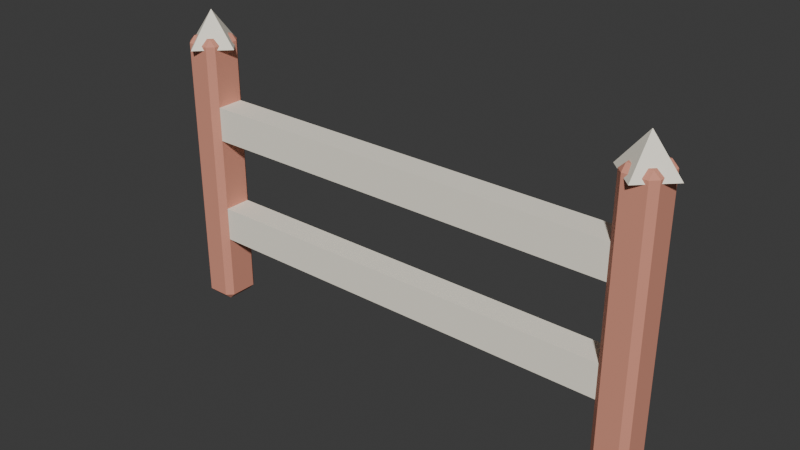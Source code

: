 # Source: fence.blend  (saved by Blender 5.2.44; exported with 4.5.12 LTS)
import bpy
from mathutils import Matrix  # noqa: F401  (used for matrix-valued properties, if any)

bpy.ops.wm.read_factory_settings(use_empty=True)
scene = bpy.context.scene
scene.name = 'Scene'

# ---- collections
col_collection = bpy.data.collections.new('Collection'); scene.collection.children.link(col_collection)

# ---- materials (node trees are filled in below, after node groups)
mat_paint = bpy.data.materials.new('Paint')
mat_paint.diffuse_color = (0.7255, 0.302, 0.2118, 1.0)
mat_cream = bpy.data.materials.new('Cream')
mat_cream.diffuse_color = (1.0, 0.9451, 0.8078, 1.0)

# ---- material node trees
mat_paint.use_nodes = True; mat_paint.node_tree.nodes.clear()
_N = mat_paint.node_tree.nodes; _L = mat_paint.node_tree.links
n0 = _N.new('ShaderNodeBsdfPrincipled'); n0.name = 'BSDF - Pré-fundamentado'; n0.location = (-200, 100)
n0.inputs[0].default_value = (0.7255, 0.302, 0.2118, 1.0)
n0.inputs[2].default_value = 0.85
n0.inputs[10].default_value = 0.005
n1 = _N.new('ShaderNodeOutputMaterial'); n1.name = 'Saída de material'; n1.location = (200, 100)
_L.new(n0.outputs[0], n1.inputs[0])
n1.is_active_output = True
mat_cream.use_nodes = True; mat_cream.node_tree.nodes.clear()
_N = mat_cream.node_tree.nodes; _L = mat_cream.node_tree.links
n0 = _N.new('ShaderNodeBsdfPrincipled'); n0.name = 'BSDF - Pré-fundamentado'; n0.location = (-200, 100)
n0.inputs[0].default_value = (1.0, 0.9451, 0.8078, 1.0)
n0.inputs[2].default_value = 0.85
n0.inputs[10].default_value = 0.005
n1 = _N.new('ShaderNodeOutputMaterial'); n1.name = 'Saída de material'; n1.location = (200, 100)
_L.new(n0.outputs[0], n1.inputs[0])
n1.is_active_output = True

# ---- world
world_world = bpy.data.worlds.new('World'); scene.world = world_world
world_world.use_nodes = True; world_world.node_tree.nodes.clear()
_N = world_world.node_tree.nodes; _L = world_world.node_tree.links
n0 = _N.new('ShaderNodeOutputWorld'); n0.name = 'World Output'; n0.location = (200, 100)
n1 = _N.new('ShaderNodeBackground'); n1.name = 'Background'; n1.location = (-200, 100)
n1.inputs[0].default_value = (0.05088, 0.05088, 0.05088, 1.0)
_L.new(n1.outputs[0], n0.inputs[0])
n0.is_active_output = True
world_world.color = (0.05088, 0.05088, 0.05088)
world_world.sun_shadow_jitter_overblur = 0.0

# ---- meshes
me_cubo_052 = bpy.data.meshes.new('Cubo.052')
me_cubo_052.from_pydata([(-0.985, -0.055, 0.0), (-0.985, -0.08, 0.025), (-1.01, -0.055, 0.025), (-0.985, -0.08, 1.115), (-0.985, -0.055, 1.14), (-1.01, -0.055, 1.115), (-0.985, 0.055, 0.0), (-1.01, 0.055, 0.025), (-0.985, 0.08, 0.025), (-0.985, 0.055, 1.14), (-0.985, 0.08, 1.115), (-1.01, 0.055, 1.115), (-0.895, -0.055, 0.0), (-0.87, -0.055, 0.025), (-0.895, -0.08, 0.025), (-0.895, -0.055, 1.14), (-0.895, -0.08, 1.115), (-0.87, -0.055, 1.115), (-0.895, 0.055, 0.0), (-0.895, 0.08, 0.025), (-0.87, 0.055, 0.025), (-0.895, 0.055, 1.14), (-0.87, 0.055, 1.115), (-0.895, 0.08, 1.115), (-0.94, 0.115, 1.1), (-0.825, 0.0, 1.1), (-0.94, -0.115, 1.1), (-1.055, 0.0, 1.1), (-0.94, 0.0, 1.24), (0.895, -0.055, 0.0), (0.895, -0.08, 0.025), (0.87, -0.055, 0.025), (0.895, -0.08, 1.115), (0.895, -0.055, 1.14), (0.87, -0.055, 1.115), (0.895, 0.055, 0.0), (0.87, 0.055, 0.025), (0.895, 0.08, 0.025), (0.895, 0.055, 1.14), (0.895, 0.08, 1.115), (0.87, 0.055, 1.115), (0.985, -0.055, 0.0), (1.01, -0.055, 0.025), (0.985, -0.08, 0.025), (0.985, -0.055, 1.14), (0.985, -0.08, 1.115), (1.01, -0.055, 1.115), (0.985, 0.055, 0.0), (0.985, 0.08, 0.025), (1.01, 0.055, 0.025), (0.985, 0.055, 1.14), (1.01, 0.055, 1.115), (0.985, 0.08, 1.115), (0.94, 0.115, 1.1), (1.055, 0.0, 1.1), (0.94, -0.115, 1.1), (0.825, 0.0, 1.1), (0.94, 0.0, 1.24), (-0.975, -0.055, 0.29), (-0.975, -0.055, 0.43), (-0.975, 0.055, 0.29), (-0.975, 0.055, 0.43), (0.975, -0.055, 0.29), (0.975, -0.055, 0.43), (0.975, 0.055, 0.29), (0.975, 0.055, 0.43), (-0.975, -0.055, 0.73), (-0.975, -0.055, 0.87), (-0.975, 0.055, 0.73), (-0.975, 0.055, 0.87), (0.975, -0.055, 0.73), (0.975, -0.055, 0.87), (0.975, 0.055, 0.73), (0.975, 0.055, 0.87)], [], [(0, 1, 2), (3, 4, 5), (6, 7, 8), (9, 10, 11), (12, 13, 14), (15, 16, 17), (18, 19, 20), (21, 22, 23), (6, 0, 2, 7), (1, 3, 5, 2), (4, 9, 11, 5), (10, 8, 7, 11), (18, 6, 8, 19), (9, 21, 23, 10), (22, 20, 19, 23), (12, 18, 20, 13), (21, 15, 17, 22), (16, 14, 13, 17), (0, 12, 14, 1), (15, 4, 3, 16), (6, 18, 12, 0), (2, 5, 11, 7), (14, 16, 3, 1), (21, 9, 4, 15), (8, 10, 23, 19), (20, 22, 17, 13), (24, 28, 25), (25, 28, 26), (24, 25, 26, 27), (26, 28, 27), (27, 28, 24), (29, 30, 31), (32, 33, 34), (35, 36, 37), (38, 39, 40), (41, 42, 43), (44, 45, 46), (47, 48, 49), (50, 51, 52), (35, 29, 31, 36), (30, 32, 34, 31), (33, 38, 40, 34), (39, 37, 36, 40), (47, 35, 37, 48), (38, 50, 52, 39), (51, 49, 48, 52), (41, 47, 49, 42), (50, 44, 46, 51), (45, 43, 42, 46), (29, 41, 43, 30), (44, 33, 32, 45), (35, 47, 41, 29), (31, 34, 40, 36), (43, 45, 32, 30), (50, 38, 33, 44), (37, 39, 52, 48), (49, 51, 46, 42), (53, 57, 54), (54, 57, 55), (53, 54, 55, 56), (55, 57, 56), (56, 57, 53), (58, 59, 61, 60), (60, 61, 65, 64), (64, 65, 63, 62), (62, 63, 59, 58), (60, 64, 62, 58), (65, 61, 59, 63), (66, 67, 69, 68), (68, 69, 73, 72), (72, 73, 71, 70), (70, 71, 67, 66), (68, 72, 70, 66), (73, 69, 67, 71)])
me_cubo_052.polygons.foreach_set('material_index', [0, 0, 0, 0, 0, 0, 0, 0, 0, 0, 0, 0, 0, 0, 0, 0, 0, 0, 0, 0, 0, 0, 0, 0, 0, 0, 1, 1, 1, 1, 1, 0, 0, 0, 0, 0, 0, 0, 0, 0, 0, 0, 0, 0, 0, 0, 0, 0, 0, 0, 0, 0, 0, 0, 0, 0, 0, 1, 1, 1, 1, 1, 1, 1, 1, 1, 1, 1, 1, 1, 1, 1, 1, 1])
_uv = me_cubo_052.uv_layers.new(name='Mapa UV')
_uv.uv.foreach_set('vector', [0.1696, 0.7109, 0.1696, 0.75, 0.125, 0.7109, 0.6195, 0.0, 0.625, 0.03906, 0.6195, 0.03906, 0.1696, 0.5391, 0.125, 0.5391, 0.1696, 0.5, 0.625, 0.2388, 0.6195, 0.2835, 0.6195, 0.2109, 0.3304, 0.7109, 0.3791, 0.7109, 0.3554, 0.7723, 0.6473, 0.7528, 0.6195, 0.7946, 0.6195, 0.7207, 0.3304, 0.5391, 0.3554, 0.4777, 0.3791, 0.5391, 0.6473, 0.4972, 0.6195, 0.5293, 0.6195, 0.4554, 0.1696, 0.5391, 0.1696, 0.7109, 0.125, 0.7109, 0.125, 0.5391, 0.3805, 0.0, 0.6195, 0.0, 0.6195, 0.03906, 0.3805, 0.03906, 0.625, 0.03906, 0.625, 0.2388, 0.6195, 0.2109, 0.6195, 0.03906, 0.6195, 0.2835, 0.3805, 0.2946, 0.3805, 0.2109, 0.6195, 0.2109, 0.3304, 0.5391, 0.1696, 0.5391, 0.1696, 0.5, 0.3554, 0.4777, 0.625, 0.2388, 0.6473, 0.4972, 0.6195, 0.4554, 0.6195, 0.2835, 0.6195, 0.5293, 0.3791, 0.5391, 0.3554, 0.4777, 0.6195, 0.4554, 0.3304, 0.7109, 0.3304, 0.5391, 0.3791, 0.5391, 0.3791, 0.7109, 0.6473, 0.4972, 0.6473, 0.7528, 0.6195, 0.7207, 0.6195, 0.5293, 0.6195, 0.7946, 0.3554, 0.7723, 0.3791, 0.7109, 0.6195, 0.7207, 0.1696, 0.7109, 0.3304, 0.7109, 0.3554, 0.7723, 0.1696, 0.75, 0.6473, 0.7528, 0.625, 0.9554, 0.6195, 0.9554, 0.6195, 0.7946, 0.1696, 0.5391, 0.3304, 0.5391, 0.3304, 0.7109, 0.1696, 0.7109, 0.3805, 0.03906, 0.6195, 0.03906, 0.6195, 0.2109, 0.3805, 0.2109, 0.3554, 0.7723, 0.6195, 0.7946, 0.6195, 0.9554, 0.3805, 0.9554, 0.6473, 0.4972, 0.8304, 0.5391, 0.8304, 0.7109, 0.6473, 0.7528, 0.3805, 0.2946, 0.6195, 0.2835, 0.6195, 0.4554, 0.3554, 0.4777, 0.3791, 0.5391, 0.6195, 0.5293, 0.6195, 0.7207, 0.3791, 0.7109, 0.25, 0.49, 0.25, 0.25, 0.49, 0.25, 0.49, 0.25, 0.25, 0.25, 0.25, 0.01, 0.75, 0.49, 0.99, 0.25, 0.75, 0.01, 0.51, 0.25, 0.25, 0.01, 0.25, 0.25, 0.01, 0.25, 0.01, 0.25, 0.25, 0.25, 0.25, 0.49, 0.1696, 0.7109, 0.1696, 0.75, 0.125, 0.7109, 0.6195, 0.0, 0.625, 0.03906, 0.6195, 0.03906, 0.1696, 0.5391, 0.125, 0.5391, 0.1696, 0.5, 0.625, 0.2388, 0.6195, 0.2835, 0.6195, 0.2109, 0.3304, 0.7109, 0.3791, 0.7109, 0.3554, 0.7723, 0.6473, 0.7528, 0.6195, 0.7946, 0.6195, 0.7207, 0.3304, 0.5391, 0.3554, 0.4777, 0.3791, 0.5391, 0.6473, 0.4972, 0.6195, 0.5293, 0.6195, 0.4554, 0.1696, 0.5391, 0.1696, 0.7109, 0.125, 0.7109, 0.125, 0.5391, 0.3805, 0.0, 0.6195, 0.0, 0.6195, 0.03906, 0.3805, 0.03906, 0.625, 0.03906, 0.625, 0.2388, 0.6195, 0.2109, 0.6195, 0.03906, 0.6195, 0.2835, 0.3805, 0.2946, 0.3805, 0.2109, 0.6195, 0.2109, 0.3304, 0.5391, 0.1696, 0.5391, 0.1696, 0.5, 0.3554, 0.4777, 0.625, 0.2388, 0.6473, 0.4972, 0.6195, 0.4554, 0.6195, 0.2835, 0.6195, 0.5293, 0.3791, 0.5391, 0.3554, 0.4777, 0.6195, 0.4554, 0.3304, 0.7109, 0.3304, 0.5391, 0.3791, 0.5391, 0.3791, 0.7109, 0.6473, 0.4972, 0.6473, 0.7528, 0.6195, 0.7207, 0.6195, 0.5293, 0.6195, 0.7946, 0.3554, 0.7723, 0.3791, 0.7109, 0.6195, 0.7207, 0.1696, 0.7109, 0.3304, 0.7109, 0.3554, 0.7723, 0.1696, 0.75, 0.6473, 0.7528, 0.625, 0.9554, 0.6195, 0.9554, 0.6195, 0.7946, 0.1696, 0.5391, 0.3304, 0.5391, 0.3304, 0.7109, 0.1696, 0.7109, 0.3805, 0.03906, 0.6195, 0.03906, 0.6195, 0.2109, 0.3805, 0.2109, 0.3554, 0.7723, 0.6195, 0.7946, 0.6195, 0.9554, 0.3805, 0.9554, 0.6473, 0.4972, 0.8304, 0.5391, 0.8304, 0.7109, 0.6473, 0.7528, 0.3805, 0.2946, 0.6195, 0.2835, 0.6195, 0.4554, 0.3554, 0.4777, 0.3791, 0.5391, 0.6195, 0.5293, 0.6195, 0.7207, 0.3791, 0.7109, 0.25, 0.49, 0.25, 0.25, 0.49, 0.25, 0.49, 0.25, 0.25, 0.25, 0.25, 0.01, 0.75, 0.49, 0.99, 0.25, 0.75, 0.01, 0.51, 0.25, 0.25, 0.01, 0.25, 0.25, 0.01, 0.25, 0.01, 0.25, 0.25, 0.25, 0.25, 0.49, 0.375, 0.0, 0.625, 0.0, 0.625, 0.25, 0.375, 0.25, 0.375, 0.25, 0.625, 0.25, 0.625, 0.5, 0.375, 0.5, 0.375, 0.5, 0.625, 0.5, 0.625, 0.75, 0.375, 0.75, 0.375, 0.75, 0.625, 0.75, 0.625, 1.0, 0.375, 1.0, 0.125, 0.5, 0.375, 0.5, 0.375, 0.75, 0.125, 0.75, 0.625, 0.5, 0.875, 0.5, 0.875, 0.75, 0.625, 0.75, 0.375, 0.0, 0.625, 0.0, 0.625, 0.25, 0.375, 0.25, 0.375, 0.25, 0.625, 0.25, 0.625, 0.5, 0.375, 0.5, 0.375, 0.5, 0.625, 0.5, 0.625, 0.75, 0.375, 0.75, 0.375, 0.75, 0.625, 0.75, 0.625, 1.0, 0.375, 1.0, 0.125, 0.5, 0.375, 0.5, 0.375, 0.75, 0.125, 0.75, 0.625, 0.5, 0.875, 0.5, 0.875, 0.75, 0.625, 0.75])
me_cubo_052.materials.append(mat_paint)
me_cubo_052.materials.append(mat_cream)
me_cubo_052.update()

# ---- objects
ob_fence = bpy.data.objects.new('fence', me_cubo_052)

# ---- transforms, parenting, visibility, modifiers, constraints
ob_fence.location = (0.0, 0.0, 0.0)

# ---- collection membership
col_collection.objects.link(ob_fence)

# ---- scene / render settings (as saved in the file)
scene.frame_start = 1; scene.frame_end = 250; scene.frame_set(1)
scene.render.engine = 'BLENDER_EEVEE_NEXT'
scene.render.bake_bias = 0.0
scene.render.bake_samples = 0
scene.render.compositor_device = 'GPU'
scene.eevee.use_volume_custom_range = False
scene.eevee.fast_gi_thickness_near = 0.1
scene.eevee.fast_gi_thickness_far = 0.0
scene.eevee.ray_tracing_options.screen_trace_thickness = 0.1
bpy.context.view_layer.update()

# ---- added for rendering (the .blend has no active camera and no usable light): camera, sun
cam_auto = bpy.data.cameras.new('AutoCamera')
cam_auto.lens = 50.0
cam_auto.sensor_width = 36.0
cam_auto.clip_end = 1000.0
ob_auto_camera = bpy.data.objects.new('AutoCamera', cam_auto)
scene.collection.objects.link(ob_auto_camera)
ob_auto_camera.location = (2.27436, -2.72923, 2.43949)
ob_auto_camera.rotation_euler = (1.09748, -7.21219e-08, 0.694738)
scene.camera = ob_auto_camera
light_auto_sun = bpy.data.lights.new('AutoSun', 'SUN')
light_auto_sun.energy = 3.0
light_auto_sun.angle = 0.0523599
ob_auto_sun = bpy.data.objects.new('AutoSun', light_auto_sun)
scene.collection.objects.link(ob_auto_sun)
ob_auto_sun.rotation_euler = (0.872665, 0.174533, 0.523599)
bpy.context.view_layer.update()
